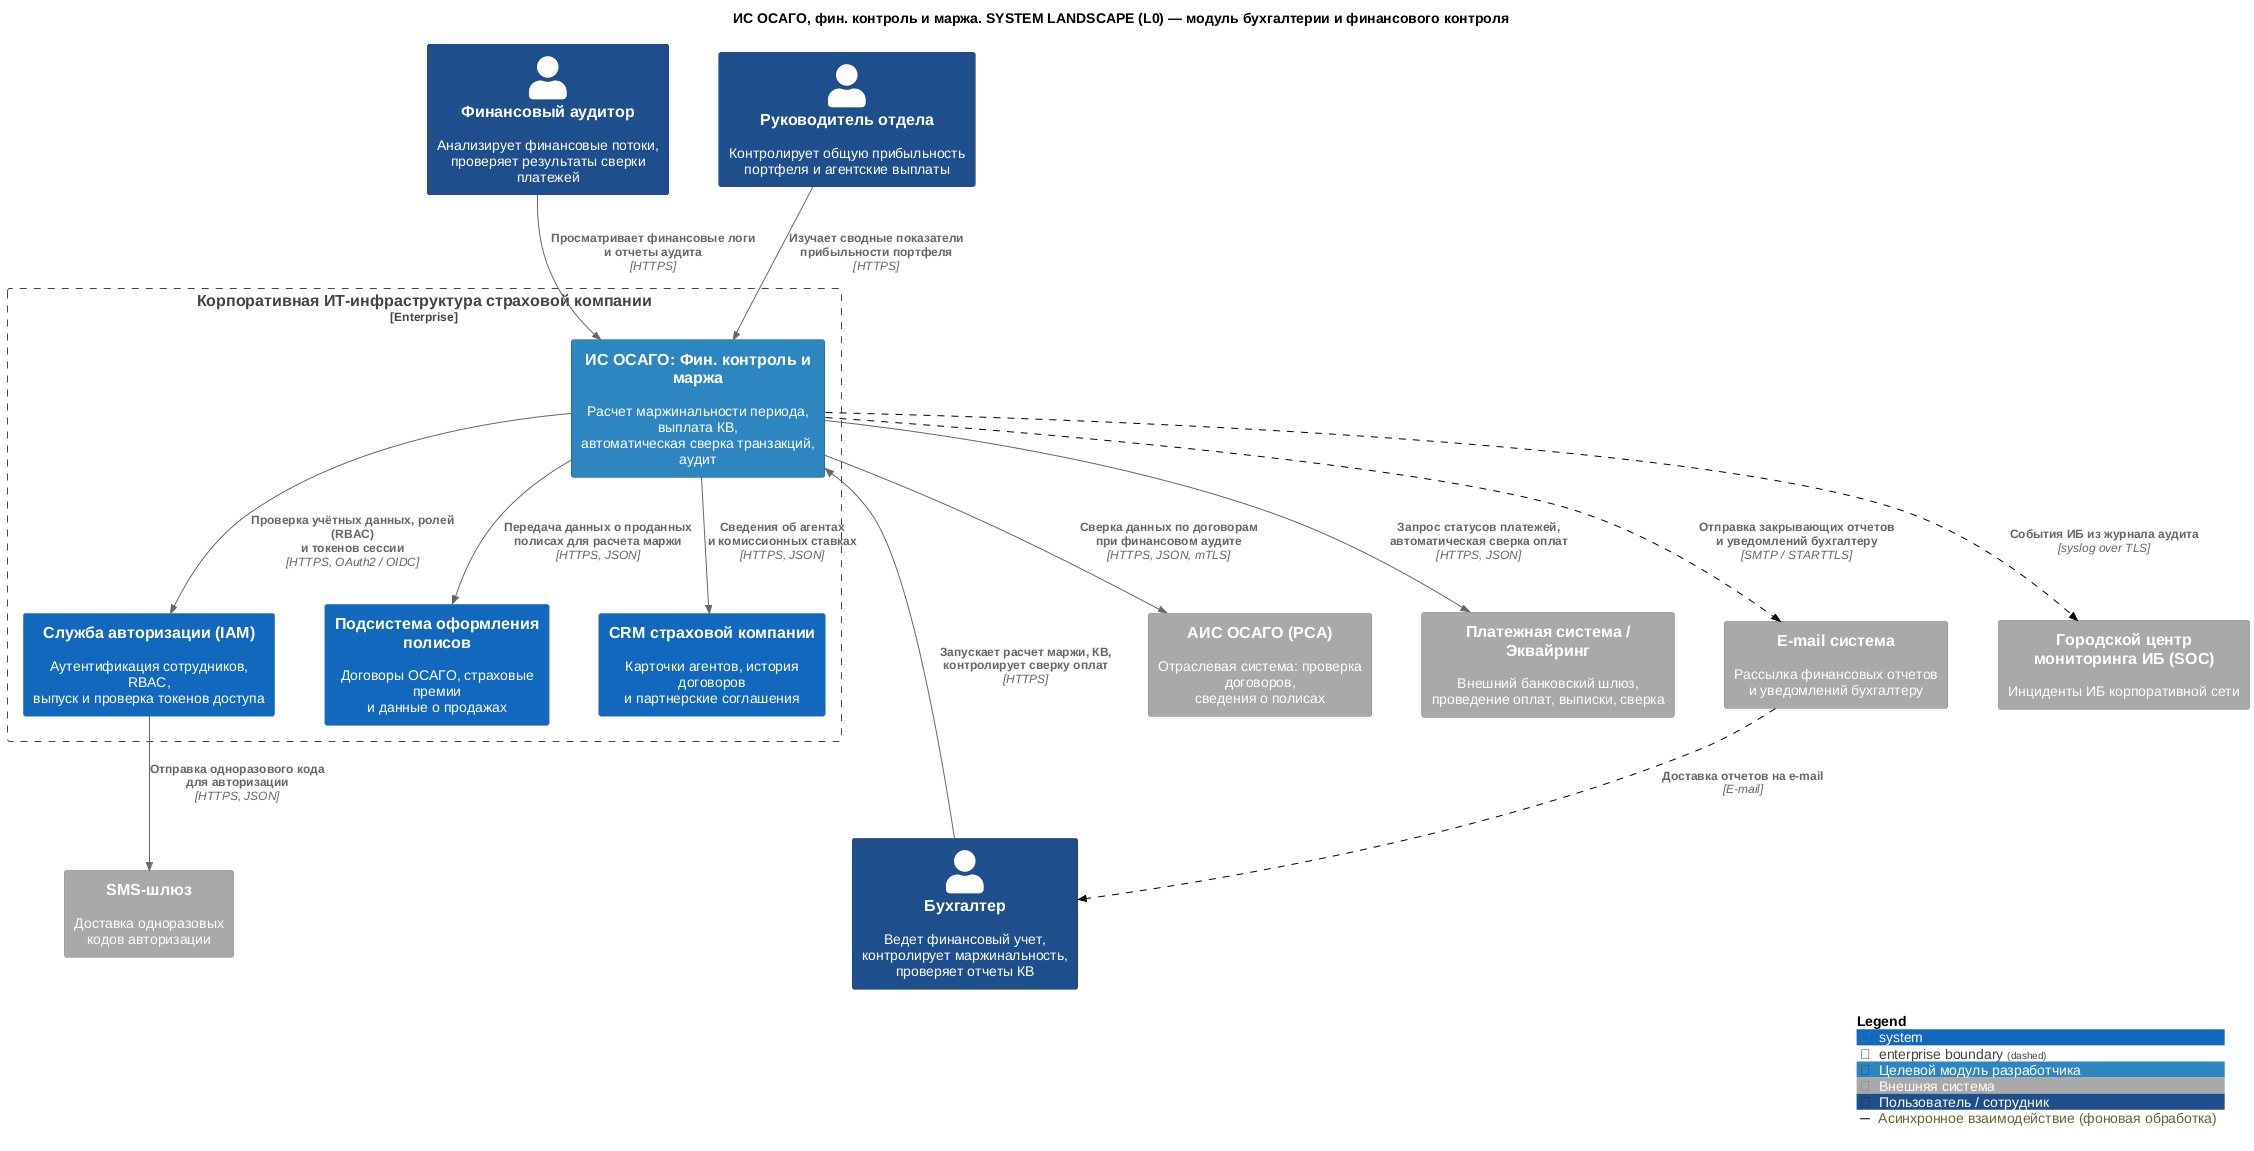

The diagram above was rendered by PlantUML. Its source (embedded in the PNG):
@startuml
!include ../core/C4_Context.puml
LAYOUT_TOP_DOWN()
title ИС ОСАГО, фин. контроль и маржа. SYSTEM LANDSCAPE (L0) — модуль бухгалтерии и финансового контроля

Person(accountant, "Бухгалтер", "Ведет финансовый учет,\nконтролирует маржинальность, проверяет отчеты КВ", $tags="staff")
Person(auditor, "Финансовый аудитор", "Анализирует финансовые потоки,\nпроверяет результаты сверки платежей", $tags="staff")
Person(manager, "Руководитель отдела", "Контролирует общую прибыльность\nпортфеля и агентские выплаты", $tags="staff")

Enterprise_Boundary(enterprise, "Корпоративная ИТ-инфраструктура страховой компании") {
    System(mod_finance, "ИС ОСАГО: Фин. контроль и маржа", "Расчет маржинальности периода, выплата КВ,\nавтоматическая сверка транзакций, аудит", $tags="target")
    System(iam, "Служба авторизации (IAM)", "Аутентификация сотрудников, RBAC,\nвыпуск и проверка токенов доступа")
    System(osago_core, "Подсистема оформления полисов", "Договоры ОСАГО, страховые премии\nи данные о продажах")
    System(crm, "CRM страховой компании", "Карточки агентов, история договоров\nи партнерские соглашения")
}

System_Ext(ais_osago, "АИС ОСАГО (РСА)", "Отраслевая система: проверка договоров,\nсведения о полисах", $tags="ext")
System_Ext(payment_sys, "Платежная система / Эквайринг", "Внешний банковский шлюз,\nпроведение оплат, выписки, сверка", $tags="ext")
System_Ext(email_sys, "E-mail система", "Рассылка финансовых отчетов\nи уведомлений бухгалтеру", $tags="ext")
System_Ext(sms_sys, "SMS-шлюз", "Доставка одноразовых\nкодов авторизации", $tags="ext")
System_Ext(soc, "Городской центр мониторинга ИБ (SOC)", "Инциденты ИБ корпоративной сети", $tags="ext")

Rel(accountant, mod_finance, "Запускает расчет маржи, КВ,\nконтролирует сверку оплат", "HTTPS")
Rel(auditor, mod_finance, "Просматривает финансовые логи\nи отчеты аудита", "HTTPS")
Rel(manager, mod_finance, "Изучает сводные показатели\nприбыльности портфеля", "HTTPS")

Rel(mod_finance, iam, "Проверка учётных данных, ролей (RBAC)\nи токенов сессии", "HTTPS, OAuth2 / OIDC")
Rel(mod_finance, osago_core, "Передача данных о проданных\nполисах для расчета маржи", "HTTPS, JSON")
Rel(mod_finance, crm, "Сведения об агентах\nи комиссионных ставках", "HTTPS, JSON")

Rel(mod_finance, ais_osago, "Сверка данных по договорам\nпри финансовом аудите", "HTTPS, JSON, mTLS")
Rel(mod_finance, payment_sys, "Запрос статусов платежей,\nавтоматическая сверка оплат", "HTTPS, JSON")
Rel(mod_finance, email_sys, "Отправка закрывающих отчетов\nи уведомлений бухгалтеру", "SMTP / STARTTLS", $tags="async")
Rel(email_sys, accountant, "Доставка отчетов на e-mail", "E-mail", $tags="async")
Rel(iam, sms_sys, "Отправка одноразового кода\nдля авторизации", "HTTPS, JSON")
Rel(mod_finance, soc, "События ИБ из журнала аудита", "syslog over TLS", $tags="async")

SHOW_LEGEND()
@enduml